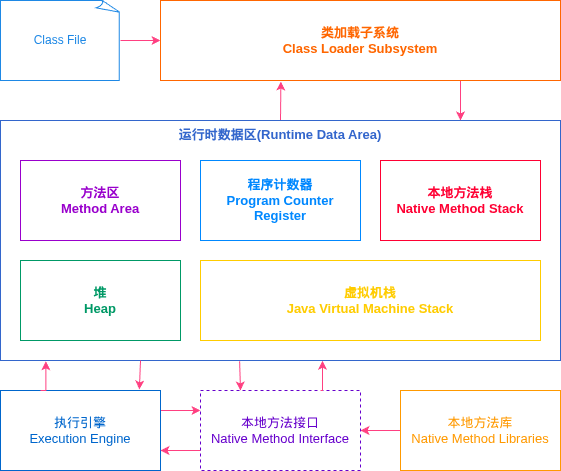

The diagram above was exported from draw.io. Its source (the exported page's mxGraphModel, read from the mxfile embedded in the PNG):
<mxGraphModel dx="902" dy="618" grid="1" gridSize="10" guides="1" tooltips="1" connect="1" arrows="1" fold="1" page="1" pageScale="1" pageWidth="827" pageHeight="1169" math="0" shadow="0">
  <root>
    <mxCell id="0" />
    <mxCell id="1" parent="0" />
    <mxCell id="2" style="rounded=0;orthogonalLoop=1;jettySize=auto;html=1;exitX=0.5;exitY=0;exitDx=0;exitDy=0;entryX=0.301;entryY=1.013;entryDx=0;entryDy=0;entryPerimeter=0;fontColor=none;strokeColor=#FF4081;noLabel=1;" edge="1" source="3" target="7" parent="1">
      <mxGeometry relative="1" as="geometry">
        <mxPoint x="400" y="202" as="targetPoint" />
      </mxGeometry>
    </mxCell>
    <mxCell id="3" value="&lt;span style=&quot;font-family: &amp;quot;Microsoft YaHei&amp;quot;, 微软雅黑, Arial; font-size: 13px; font-weight: 700; background-color: rgba(255, 255, 255, 0.01);&quot;&gt;运行时数据区(Runtime Data Area)&lt;/span&gt;" style="rounded=0;whiteSpace=wrap;html=1;fillColor=none;verticalAlign=top;strokeColor=#3366CC;fontColor=#3366CC;" vertex="1" parent="1">
      <mxGeometry x="120" y="240" width="560" height="240" as="geometry" />
    </mxCell>
    <mxCell id="4" value="" style="edgeStyle=orthogonalEdgeStyle;rounded=0;orthogonalLoop=1;jettySize=auto;html=1;fontColor=#888888;strokeColor=#FF4081;" edge="1" source="5" target="7" parent="1">
      <mxGeometry relative="1" as="geometry" />
    </mxCell>
    <mxCell id="5" value="Class File" style="whiteSpace=wrap;html=1;shape=mxgraph.basic.document;fillColor=none;fontColor=light-dark(#1E88E5,#FFFCF0);strokeColor=#1E88E5;" vertex="1" parent="1">
      <mxGeometry x="120" y="120" width="120" height="80" as="geometry" />
    </mxCell>
    <mxCell id="6" style="edgeStyle=orthogonalEdgeStyle;rounded=0;orthogonalLoop=1;jettySize=auto;html=1;exitX=0.75;exitY=1;exitDx=0;exitDy=0;strokeColor=#FF4081;" edge="1" source="7" parent="1">
      <mxGeometry relative="1" as="geometry">
        <mxPoint x="580" y="240" as="targetPoint" />
      </mxGeometry>
    </mxCell>
    <mxCell id="7" value="&lt;span style=&quot;font-family: &amp;quot;Microsoft YaHei&amp;quot;, 微软雅黑, Arial; font-size: 13px; font-weight: 700; background-color: rgba(255, 255, 255, 0.01);&quot;&gt;类加载子系统&lt;/span&gt;&lt;div style=&quot;resize: none; outline: none; font-size: 13px; font-family: &amp;quot;Microsoft YaHei&amp;quot;, 微软雅黑, Arial; font-weight: 700;&quot;&gt;Class Loader Subsystem&lt;/div&gt;" style="rounded=0;whiteSpace=wrap;html=1;fontColor=#FF6600;fillColor=none;strokeColor=#FF6600;" vertex="1" parent="1">
      <mxGeometry x="280" y="120" width="400" height="80" as="geometry" />
    </mxCell>
    <mxCell id="8" value="&lt;span style=&quot;font-family: &amp;quot;Microsoft YaHei&amp;quot;, 微软雅黑, Arial; font-size: 13px; font-weight: 700; background-color: rgba(255, 255, 255, 0.01);&quot;&gt;方法区&lt;/span&gt;&lt;div style=&quot;resize: none; outline: none; font-size: 13px; font-family: &amp;quot;Microsoft YaHei&amp;quot;, 微软雅黑, Arial; font-weight: 700;&quot;&gt;Method Area&lt;/div&gt;" style="rounded=0;whiteSpace=wrap;html=1;fontColor=#9900CC;fillColor=none;strokeColor=#9900CC;" vertex="1" parent="1">
      <mxGeometry x="140" y="280" width="160" height="80" as="geometry" />
    </mxCell>
    <mxCell id="9" value="&lt;span style=&quot;font-family: &amp;quot;Microsoft YaHei&amp;quot;, 微软雅黑, Arial; font-size: 13px; font-weight: 700; background-color: rgba(255, 255, 255, 0.01);&quot;&gt;程序计数器&lt;/span&gt;&lt;div style=&quot;resize: none; outline: none; font-size: 13px; font-family: &amp;quot;Microsoft YaHei&amp;quot;, 微软雅黑, Arial; font-weight: 700;&quot;&gt;Program Counter Register&lt;/div&gt;" style="rounded=0;whiteSpace=wrap;html=1;strokeColor=#0088FF;fillColor=none;fontColor=#0088FF;" vertex="1" parent="1">
      <mxGeometry x="320" y="280" width="160" height="80" as="geometry" />
    </mxCell>
    <mxCell id="10" value="&lt;span style=&quot;font-family: &amp;quot;Microsoft YaHei&amp;quot;, 微软雅黑, Arial; font-size: 13px; font-weight: 700; background-color: rgba(255, 255, 255, 0.01);&quot;&gt;本地方法栈&lt;/span&gt;&lt;div style=&quot;resize: none; outline: none; font-size: 13px; font-family: &amp;quot;Microsoft YaHei&amp;quot;, 微软雅黑, Arial; font-weight: 700;&quot;&gt;Native Method Stack&lt;/div&gt;" style="rounded=0;whiteSpace=wrap;html=1;fontColor=#FF0033;fillColor=none;strokeColor=#FF0033;" vertex="1" parent="1">
      <mxGeometry x="500" y="280" width="160" height="80" as="geometry" />
    </mxCell>
    <mxCell id="11" value="&lt;span style=&quot;font-family: &amp;quot;Microsoft YaHei&amp;quot;, 微软雅黑, Arial; font-size: 13px; font-weight: 700; background-color: rgba(255, 255, 255, 0.01);&quot;&gt;堆&lt;/span&gt;&lt;div style=&quot;resize: none; outline: none; font-size: 13px; font-family: &amp;quot;Microsoft YaHei&amp;quot;, 微软雅黑, Arial; font-weight: 700;&quot;&gt;Heap&lt;/div&gt;" style="rounded=0;whiteSpace=wrap;html=1;strokeColor=#009966;fillColor=none;fontColor=#009966;" vertex="1" parent="1">
      <mxGeometry x="140" y="380" width="160" height="80" as="geometry" />
    </mxCell>
    <mxCell id="12" value="&lt;span style=&quot;font-family: &amp;quot;Microsoft YaHei&amp;quot;, 微软雅黑, Arial; font-size: 13px; font-weight: 700; background-color: rgba(255, 255, 255, 0.01);&quot;&gt;虚拟机栈&lt;/span&gt;&lt;div style=&quot;resize: none; outline: none; font-size: 13px; font-family: &amp;quot;Microsoft YaHei&amp;quot;, 微软雅黑, Arial; font-weight: 700;&quot;&gt;Java Virtual Machine Stack&lt;/div&gt;" style="rounded=0;whiteSpace=wrap;html=1;fontColor=#FFCC00;fillColor=none;strokeColor=#FFCC00;" vertex="1" parent="1">
      <mxGeometry x="320" y="380" width="340" height="80" as="geometry" />
    </mxCell>
    <mxCell id="13" style="edgeStyle=orthogonalEdgeStyle;rounded=0;orthogonalLoop=1;jettySize=auto;html=1;exitX=1;exitY=0.25;exitDx=0;exitDy=0;entryX=0;entryY=0.25;entryDx=0;entryDy=0;strokeColor=#FF4081;" edge="1" source="14" target="16" parent="1">
      <mxGeometry relative="1" as="geometry" />
    </mxCell>
    <mxCell id="14" value="&lt;span style=&quot;font-family: &amp;quot;Microsoft YaHei&amp;quot;, 微软雅黑, Arial; font-size: 13px; background-color: rgba(255, 255, 255, 0.01);&quot;&gt;执行引擎&lt;/span&gt;&lt;div style=&quot;resize: none; outline: none; font-size: 13px; font-family: &amp;quot;Microsoft YaHei&amp;quot;, 微软雅黑, Arial;&quot;&gt;Execution Engine&lt;/div&gt;" style="rounded=0;whiteSpace=wrap;html=1;fillColor=none;strokeColor=#0066CC;fontColor=#0066CC;" vertex="1" parent="1">
      <mxGeometry x="120" y="510" width="160" height="80" as="geometry" />
    </mxCell>
    <mxCell id="15" style="edgeStyle=orthogonalEdgeStyle;rounded=0;orthogonalLoop=1;jettySize=auto;html=1;exitX=0;exitY=0.75;exitDx=0;exitDy=0;entryX=1;entryY=0.75;entryDx=0;entryDy=0;strokeColor=#FF4081;" edge="1" source="16" target="14" parent="1">
      <mxGeometry relative="1" as="geometry" />
    </mxCell>
    <mxCell id="16" value="&lt;span style=&quot;font-family: &amp;quot;Microsoft YaHei&amp;quot;, 微软雅黑, Arial; font-size: 13px; background-color: rgba(255, 255, 255, 0.01);&quot;&gt;本地方法接口&lt;/span&gt;&lt;div style=&quot;resize: none; outline: none; font-size: 13px; font-family: &amp;quot;Microsoft YaHei&amp;quot;, 微软雅黑, Arial;&quot;&gt;Native Method Interface&lt;/div&gt;" style="rounded=0;whiteSpace=wrap;html=1;fontColor=#6600CC;fillColor=none;strokeColor=#6600CC;dashed=1;" vertex="1" parent="1">
      <mxGeometry x="320" y="510" width="160" height="80" as="geometry" />
    </mxCell>
    <mxCell id="17" style="edgeStyle=orthogonalEdgeStyle;rounded=0;orthogonalLoop=1;jettySize=auto;html=1;exitX=0;exitY=0.5;exitDx=0;exitDy=0;entryX=1;entryY=0.5;entryDx=0;entryDy=0;strokeColor=#FF4081;" edge="1" source="18" target="16" parent="1">
      <mxGeometry relative="1" as="geometry" />
    </mxCell>
    <mxCell id="18" value="&lt;span style=&quot;font-family: &amp;quot;Microsoft YaHei&amp;quot;, 微软雅黑, Arial; font-size: 13px; background-color: rgba(255, 255, 255, 0.01);&quot;&gt;本地方法库&lt;/span&gt;&lt;div style=&quot;resize: none; outline: none; font-size: 13px; font-family: &amp;quot;Microsoft YaHei&amp;quot;, 微软雅黑, Arial;&quot;&gt;Native Method Libraries&lt;/div&gt;" style="rounded=0;whiteSpace=wrap;html=1;fillColor=none;strokeColor=#FF9900;fontColor=#FF9900;" vertex="1" parent="1">
      <mxGeometry x="520" y="510" width="160" height="80" as="geometry" />
    </mxCell>
    <mxCell id="19" style="edgeStyle=orthogonalEdgeStyle;rounded=0;orthogonalLoop=1;jettySize=auto;html=1;exitX=0.25;exitY=0;exitDx=0;exitDy=0;entryX=0.081;entryY=1.003;entryDx=0;entryDy=0;entryPerimeter=0;strokeColor=#FF4081;" edge="1" source="14" target="3" parent="1">
      <mxGeometry relative="1" as="geometry" />
    </mxCell>
    <mxCell id="20" style="edgeStyle=orthogonalEdgeStyle;rounded=0;orthogonalLoop=1;jettySize=auto;html=1;exitX=0.25;exitY=1;exitDx=0;exitDy=0;entryX=0.868;entryY=-0.013;entryDx=0;entryDy=0;entryPerimeter=0;strokeColor=#FF4081;" edge="1" source="3" target="14" parent="1">
      <mxGeometry relative="1" as="geometry" />
    </mxCell>
    <mxCell id="21" value="" style="endArrow=classic;html=1;rounded=0;entryX=0.25;entryY=0;entryDx=0;entryDy=0;exitX=0.427;exitY=1.003;exitDx=0;exitDy=0;exitPerimeter=0;strokeColor=#FF4081;" edge="1" source="3" target="16" parent="1">
      <mxGeometry width="50" height="50" relative="1" as="geometry">
        <mxPoint x="310" y="500" as="sourcePoint" />
        <mxPoint x="360" y="450" as="targetPoint" />
      </mxGeometry>
    </mxCell>
    <mxCell id="22" style="edgeStyle=orthogonalEdgeStyle;rounded=0;orthogonalLoop=1;jettySize=auto;html=1;exitX=0.75;exitY=0;exitDx=0;exitDy=0;entryX=0.575;entryY=1.001;entryDx=0;entryDy=0;entryPerimeter=0;strokeColor=#FF4081;" edge="1" source="16" target="3" parent="1">
      <mxGeometry relative="1" as="geometry" />
    </mxCell>
  </root>
</mxGraphModel>